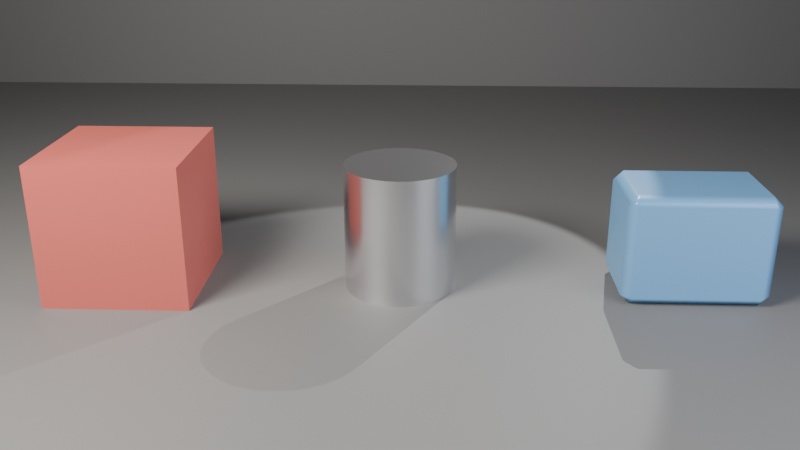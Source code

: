 # Source: ch02_04_normals_solution.blend  (saved by Blender 5.3.31; exported with 4.5.12 LTS)
import bpy
from mathutils import Matrix  # noqa: F401  (used for matrix-valued properties, if any)

bpy.ops.wm.read_factory_settings(use_empty=True)
scene = bpy.context.scene
scene.name = 'SC_Normals'

# ---- collections
col_set = bpy.data.collections.new('SET'); scene.collection.children.link(col_set)
col_lights = bpy.data.collections.new('LIGHTS'); scene.collection.children.link(col_lights)
col_cameras = bpy.data.collections.new('CAMERAS'); scene.collection.children.link(col_cameras)
col_patients = bpy.data.collections.new('PATIENTS'); scene.collection.children.link(col_patients)

# ---- materials (node trees are filled in below, after node groups)
mat_mat_studio_grey = bpy.data.materials.new('MAT_Studio_Grey')
mat_mat_studio_grey.diffuse_color = (0.18, 0.18, 0.18, 1.0)
mat_mat_paint = bpy.data.materials.new('MAT_Paint')
mat_mat_paint.diffuse_color = (0.55, 0.12, 0.1, 1.0)
mat_mat_tin = bpy.data.materials.new('MAT_Tin')
mat_mat_tin.diffuse_color = (0.8, 0.8, 0.82, 1.0)
mat_mat_plastic = bpy.data.materials.new('MAT_Plastic')
mat_mat_plastic.diffuse_color = (0.15, 0.35, 0.6, 1.0)

# ---- node groups
ng_smooth_by_angle = bpy.data.node_groups.new('Smooth by Angle', 'GeometryNodeTree')
_s = ng_smooth_by_angle.interface.new_socket(name='Mesh', in_out='OUTPUT', socket_type='NodeSocketGeometry')
_s = ng_smooth_by_angle.interface.new_socket(name='Mesh', in_out='INPUT', socket_type='NodeSocketGeometry')
_s = ng_smooth_by_angle.interface.new_socket(name='Angle', in_out='INPUT', socket_type='NodeSocketFloat')
_s.subtype = 'ANGLE'
_s.default_value = 0.5236
_s.min_value = 0.0
_s.max_value = 3.142
_s.description = 'Maximum face angle for smooth edges'
_s = ng_smooth_by_angle.interface.new_socket(name='Ignore Sharpness', in_out='INPUT', socket_type='NodeSocketBool')
_s.force_non_field = True
ng_smooth_by_angle.is_modifier = True
_N = ng_smooth_by_angle.nodes; _L = ng_smooth_by_angle.links
n0 = _N.new('GeometryNodeSetShadeSmooth'); n0.name = 'Set Shade Smooth'; n0.location = (120, -80)
n0.domain = 'EDGE'
n1 = _N.new('GeometryNodeSetShadeSmooth'); n1.name = 'Set Shade Smooth.001'; n1.location = (300, -80)
n2 = _N.new('NodeGroupOutput'); n2.name = 'Group Output'; n2.location = (480, -80)
n3 = _N.new('GeometryNodeInputMeshEdgeAngle'); n3.name = 'Edge Angle'; n3.location = (-440, -240)
n4 = _N.new('NodeGroupInput'); n4.name = 'Group Input'; n4.location = (-80, -80)
n5 = _N.new('GeometryNodeInputEdgeSmooth'); n5.name = 'Is Edge Smooth'; n5.location = (-260, -120)
n6 = _N.new('GeometryNodeInputShadeSmooth'); n6.name = 'Is Shade Smooth'; n6.location = (-440, -397)
n7 = _N.new('FunctionNodeCompare'); n7.name = 'Compare'; n7.location = (-260, -260)
n7.operation = 'LESS_EQUAL'
n8 = _N.new('FunctionNodeBooleanMath'); n8.name = 'Boolean Math.001'; n8.location = (-80, -260)
n9 = _N.new('NodeGroupInput'); n9.name = 'Group Input.001'; n9.location = (-440, -329)
n10 = _N.new('NodeGroupInput'); n10.name = 'Group Input.002'; n10.location = (-259, -189)
n11 = _N.new('FunctionNodeBooleanMath'); n11.name = 'Boolean Math'; n11.location = (-80, -149)
n11.operation = 'OR'
n12 = _N.new('FunctionNodeBooleanMath'); n12.name = 'Boolean Math.002'; n12.location = (-260, -380)
n12.operation = 'OR'
n13 = _N.new('NodeGroupInput'); n13.name = 'Group Input.003'; n13.location = (-440, -460)
_L.new(n3.outputs[0], n7.inputs[0])
_L.new(n1.outputs[0], n2.inputs[0])
_L.new(n9.outputs[1], n7.inputs[1])
_L.new(n7.outputs[0], n8.inputs[0])
_L.new(n4.outputs[0], n0.inputs[0])
_L.new(n0.outputs[0], n1.inputs[0])
_L.new(n8.outputs[0], n0.inputs[2])
_L.new(n10.outputs[2], n11.inputs[1])
_L.new(n5.outputs[0], n11.inputs[0])
_L.new(n11.outputs[0], n0.inputs[1])
_L.new(n13.outputs[2], n12.inputs[1])
_L.new(n6.outputs[0], n12.inputs[0])
_L.new(n12.outputs[0], n8.inputs[1])
n2.is_active_output = True

# ---- material node trees
mat_mat_studio_grey.use_nodes = True; mat_mat_studio_grey.node_tree.nodes.clear()
_N = mat_mat_studio_grey.node_tree.nodes; _L = mat_mat_studio_grey.node_tree.links
n0 = _N.new('ShaderNodeBsdfPrincipled'); n0.name = 'Principled BSDF'; n0.location = (-200, 100)
n0.inputs[0].default_value = (0.18, 0.18, 0.18, 1.0)
n0.inputs[2].default_value = 0.6
n0.inputs[10].default_value = 0.005
n1 = _N.new('ShaderNodeOutputMaterial'); n1.name = 'Material Output'; n1.location = (200, 100)
_L.new(n0.outputs[0], n1.inputs[0])
n1.is_active_output = True
mat_mat_paint.use_nodes = True; mat_mat_paint.node_tree.nodes.clear()
_N = mat_mat_paint.node_tree.nodes; _L = mat_mat_paint.node_tree.links
n0 = _N.new('ShaderNodeBsdfPrincipled'); n0.name = 'Principled BSDF'; n0.location = (-200, 100)
n0.inputs[0].default_value = (0.55, 0.12, 0.1, 1.0)
n0.inputs[2].default_value = 0.35
n0.inputs[10].default_value = 0.005
n1 = _N.new('ShaderNodeOutputMaterial'); n1.name = 'Material Output'; n1.location = (200, 100)
_L.new(n0.outputs[0], n1.inputs[0])
n1.is_active_output = True
mat_mat_tin.use_nodes = True; mat_mat_tin.node_tree.nodes.clear()
_N = mat_mat_tin.node_tree.nodes; _L = mat_mat_tin.node_tree.links
n0 = _N.new('ShaderNodeBsdfPrincipled'); n0.name = 'Principled BSDF'; n0.location = (-200, 100)
n0.inputs[0].default_value = (0.8, 0.8, 0.82, 1.0)
n0.inputs[1].default_value = 1.0
n0.inputs[2].default_value = 0.25
n0.inputs[10].default_value = 0.005
n1 = _N.new('ShaderNodeOutputMaterial'); n1.name = 'Material Output'; n1.location = (200, 100)
_L.new(n0.outputs[0], n1.inputs[0])
n1.is_active_output = True
mat_mat_plastic.use_nodes = True; mat_mat_plastic.node_tree.nodes.clear()
_N = mat_mat_plastic.node_tree.nodes; _L = mat_mat_plastic.node_tree.links
n0 = _N.new('ShaderNodeBsdfPrincipled'); n0.name = 'Principled BSDF'; n0.location = (-200, 100)
n0.inputs[0].default_value = (0.15, 0.35, 0.6, 1.0)
n0.inputs[2].default_value = 0.3
n0.inputs[10].default_value = 0.005
n1 = _N.new('ShaderNodeOutputMaterial'); n1.name = 'Material Output'; n1.location = (200, 100)
_L.new(n0.outputs[0], n1.inputs[0])
n1.is_active_output = True

# ---- world
world_wo_neutral = bpy.data.worlds.new('WO_Neutral'); scene.world = world_wo_neutral
world_wo_neutral.use_nodes = True; world_wo_neutral.node_tree.nodes.clear()
_N = world_wo_neutral.node_tree.nodes; _L = world_wo_neutral.node_tree.links
n0 = _N.new('ShaderNodeBackground'); n0.name = 'Background'; n0.location = (-200, 100)
n0.inputs[0].default_value = (0.05, 0.05, 0.06, 1.0)
n1 = _N.new('ShaderNodeOutputWorld'); n1.name = 'World Output'; n1.location = (200, 100)
_L.new(n0.outputs[0], n1.inputs[0])
n1.is_active_output = True

# ---- cameras
cam_ca_main = bpy.data.cameras.new('CA_Main')
cam_ca_main.clip_end = 200.0
cam_ca_main.lens = 40.0

# ---- lights
light_la_key = bpy.data.lights.new('LA_Key', 'AREA')
light_la_key.color = (1.0, 0.95, 0.88)
light_la_key.energy = 600.0
light_la_key.size = 2.0
light_la_fill = bpy.data.lights.new('LA_Fill', 'AREA')
light_la_fill.color = (0.85, 0.9, 1.0)
light_la_fill.energy = 150.0
light_la_fill.size = 3.0
light_la_rim = bpy.data.lights.new('LA_Rim', 'SPOT')
light_la_rim.energy = 500.0

# ---- meshes
me_me_floor = bpy.data.meshes.new('ME_Floor')
me_me_floor.from_pydata([(-10.0, -10.0, 0.0), (10.0, -10.0, 0.0), (-10.0, 10.0, 0.0), (10.0, 10.0, 0.0)], [], [(0, 1, 3, 2)])
_uv = me_me_floor.uv_layers.new(name='UVMap')
_uv.uv.foreach_set('vector', [0.0, 0.0, 1.0, 0.0, 1.0, 1.0, 0.0, 1.0])
me_me_floor.materials.append(mat_mat_studio_grey)
me_me_floor.update()
me_me_backdrop = bpy.data.meshes.new('ME_Backdrop')
me_me_backdrop.from_pydata([(-10.0, -10.0, 0.0), (10.0, -10.0, 0.0), (-10.0, 10.0, 0.0), (10.0, 10.0, 0.0)], [], [(0, 1, 3, 2)])
_uv = me_me_backdrop.uv_layers.new(name='UVMap')
_uv.uv.foreach_set('vector', [0.0, 0.0, 1.0, 0.0, 1.0, 1.0, 0.0, 1.0])
me_me_backdrop.materials.append(mat_mat_studio_grey)
me_me_backdrop.update()
me_me_flipped = bpy.data.meshes.new('ME_Flipped')
me_me_flipped.from_pydata([(-0.45, -0.45, 1.192e-08), (-0.45, -0.45, 0.9), (-0.45, 0.45, 1.192e-08), (-0.45, 0.45, 0.9), (0.45, -0.45, 1.192e-08), (0.45, -0.45, 0.9), (0.45, 0.45, 1.192e-08), (0.45, 0.45, 0.9), (-0.45, 0.0, 1.192e-08), (-0.45, -0.45, 0.45), (-0.45, 0.0, 0.9), (-0.45, 0.45, 0.45), (0.0, 0.45, 1.192e-08), (0.0, 0.45, 0.9), (0.45, 0.45, 0.45), (0.45, 0.0, 1.192e-08), (0.45, 0.0, 0.9), (0.45, -0.45, 0.45), (0.0, -0.45, 1.192e-08), (0.0, -0.45, 0.9), (0.0, 0.0, 0.9), (0.0, 0.0, 1.192e-08), (0.0, -0.45, 0.45), (0.45, 0.0, 0.45), (0.0, 0.45, 0.45), (-0.45, 0.0, 0.45)], [], [(25, 10, 3, 11), (24, 13, 7, 14), (23, 16, 5, 17), (22, 19, 1, 9), (21, 15, 4, 18), (20, 10, 1, 19), (16, 20, 19, 5), (7, 13, 20, 16), (13, 3, 10, 20), (8, 21, 18, 0), (2, 12, 21, 8), (12, 6, 15, 21), (18, 22, 9, 0), (4, 17, 22, 18), (17, 5, 19, 22), (15, 23, 17, 4), (6, 14, 23, 15), (14, 7, 16, 23), (12, 24, 14, 6), (2, 11, 24, 12), (11, 3, 13, 24), (8, 25, 11, 2), (0, 9, 25, 8), (9, 1, 10, 25)])
me_me_flipped.materials.append(mat_mat_paint)
me_me_flipped.update()
me_me_can = bpy.data.meshes.new('ME_Can')
me_me_can.from_pydata([(0.0, 0.35, -5.96e-09), (0.0, 0.35, 0.8), (0.06828, 0.3433, -5.96e-09), (0.06828, 0.3433, 0.8), (0.1339, 0.3234, -5.96e-09), (0.1339, 0.3234, 0.8), (0.1944, 0.291, -5.96e-09), (0.1944, 0.291, 0.8), (0.2475, 0.2475, -5.96e-09), (0.2475, 0.2475, 0.8), (0.291, 0.1944, -5.96e-09), (0.291, 0.1944, 0.8), (0.3234, 0.1339, -5.96e-09), (0.3234, 0.1339, 0.8), (0.3433, 0.06828, -5.96e-09), (0.3433, 0.06828, 0.8), (0.35, 0.0, -5.96e-09), (0.35, 0.0, 0.8), (0.3433, -0.06828, -5.96e-09), (0.3433, -0.06828, 0.8), (0.3234, -0.1339, -5.96e-09), (0.3234, -0.1339, 0.8), (0.291, -0.1944, -5.96e-09), (0.291, -0.1944, 0.8), (0.2475, -0.2475, -5.96e-09), (0.2475, -0.2475, 0.8), (0.1944, -0.291, -5.96e-09), (0.1944, -0.291, 0.8), (0.1339, -0.3234, -5.96e-09), (0.1339, -0.3234, 0.8), (0.06828, -0.3433, -5.96e-09), (0.06828, -0.3433, 0.8), (0.0, -0.35, -5.96e-09), (0.0, -0.35, 0.8), (-0.06828, -0.3433, -5.96e-09), (-0.06828, -0.3433, 0.8), (-0.1339, -0.3234, -5.96e-09), (-0.1339, -0.3234, 0.8), (-0.1944, -0.291, -5.96e-09), (-0.1944, -0.291, 0.8), (-0.2475, -0.2475, -5.96e-09), (-0.2475, -0.2475, 0.8), (-0.291, -0.1944, -5.96e-09), (-0.291, -0.1944, 0.8), (-0.3234, -0.1339, -5.96e-09), (-0.3234, -0.1339, 0.8), (-0.3433, -0.06828, -5.96e-09), (-0.3433, -0.06828, 0.8), (-0.35, 0.0, -5.96e-09), (-0.35, 0.0, 0.8), (-0.3433, 0.06828, -5.96e-09), (-0.3433, 0.06828, 0.8), (-0.3234, 0.1339, -5.96e-09), (-0.3234, 0.1339, 0.8), (-0.291, 0.1944, -5.96e-09), (-0.291, 0.1944, 0.8), (-0.2475, 0.2475, -5.96e-09), (-0.2475, 0.2475, 0.8), (-0.1944, 0.291, -5.96e-09), (-0.1944, 0.291, 0.8), (-0.1339, 0.3234, -5.96e-09), (-0.1339, 0.3234, 0.8), (-0.06828, 0.3433, -5.96e-09), (-0.06828, 0.3433, 0.8)], [], [(0, 1, 3, 2), (2, 3, 5, 4), (4, 5, 7, 6), (6, 7, 9, 8), (8, 9, 11, 10), (10, 11, 13, 12), (12, 13, 15, 14), (14, 15, 17, 16), (16, 17, 19, 18), (18, 19, 21, 20), (20, 21, 23, 22), (22, 23, 25, 24), (24, 25, 27, 26), (26, 27, 29, 28), (28, 29, 31, 30), (30, 31, 33, 32), (32, 33, 35, 34), (34, 35, 37, 36), (36, 37, 39, 38), (38, 39, 41, 40), (40, 41, 43, 42), (42, 43, 45, 44), (44, 45, 47, 46), (46, 47, 49, 48), (48, 49, 51, 50), (50, 51, 53, 52), (52, 53, 55, 54), (54, 55, 57, 56), (56, 57, 59, 58), (58, 59, 61, 60), (3, 1, 63, 61, 59, 57, 55, 53, 51, 49, 47, 45, 43, 41, 39, 37, 35, 33, 31, 29, 27, 25, 23, 21, 19, 17, 15, 13, 11, 9, 7, 5), (60, 61, 63, 62), (62, 63, 1, 0), (0, 2, 4, 6, 8, 10, 12, 14, 16, 18, 20, 22, 24, 26, 28, 30, 32, 34, 36, 38, 40, 42, 44, 46, 48, 50, 52, 54, 56, 58, 60, 62)])
me_me_can.polygons.foreach_set('use_smooth', [True] * 34)
me_me_can.materials.append(mat_mat_tin)
me_me_can.update()
me_me_block = bpy.data.meshes.new('ME_Block')
me_me_block.from_pydata([(-0.39, -0.24, 0.0), (-0.39, -0.3, 0.06), (-0.45, -0.24, 0.06), (-0.39, -0.3, 0.64), (-0.39, -0.24, 0.7), (-0.45, -0.24, 0.64), (-0.39, 0.24, 0.0), (-0.45, 0.24, 0.06), (-0.39, 0.3, 0.06), (-0.39, 0.24, 0.7), (-0.39, 0.3, 0.64), (-0.45, 0.24, 0.64), (0.39, -0.24, 0.0), (0.45, -0.24, 0.06), (0.39, -0.3, 0.06), (0.39, -0.24, 0.7), (0.39, -0.3, 0.64), (0.45, -0.24, 0.64), (0.39, 0.24, 0.0), (0.39, 0.3, 0.06), (0.45, 0.24, 0.06), (0.39, 0.24, 0.7), (0.45, 0.24, 0.64), (0.39, 0.3, 0.64)], [], [(0, 1, 2), (3, 4, 5), (6, 7, 8), (9, 10, 11), (12, 13, 14), (15, 16, 17), (18, 19, 20), (21, 22, 23), (6, 0, 2, 7), (1, 3, 5, 2), (4, 9, 11, 5), (10, 8, 7, 11), (18, 6, 8, 19), (9, 21, 23, 10), (22, 20, 19, 23), (12, 18, 20, 13), (21, 15, 17, 22), (16, 14, 13, 17), (0, 12, 14, 1), (15, 4, 3, 16), (6, 18, 12, 0), (2, 5, 11, 7), (14, 16, 3, 1), (21, 9, 4, 15), (8, 10, 23, 19), (20, 22, 17, 13)])
me_me_block.polygons.foreach_set('use_smooth', [True] * 26)
me_me_block.materials.append(mat_mat_plastic)
me_me_block.update()

# ---- objects
ob_geo_floor = bpy.data.objects.new('GEO_Floor', me_me_floor)
ob_geo_backdrop = bpy.data.objects.new('GEO_Backdrop', me_me_backdrop)
ob_lgt_key = bpy.data.objects.new('LGT_Key', light_la_key)
ob_lgt_fill = bpy.data.objects.new('LGT_Fill', light_la_fill)
ob_lgt_rim = bpy.data.objects.new('LGT_Rim', light_la_rim)
ob_emp_target = bpy.data.objects.new('EMP_Target', None)
ob_cam_main = bpy.data.objects.new('CAM_Main', cam_ca_main)
ob_geo_flipped = bpy.data.objects.new('GEO_Flipped', me_me_flipped)
ob_geo_can = bpy.data.objects.new('GEO_Can', me_me_can)
ob_geo_block = bpy.data.objects.new('GEO_Block', me_me_block)

# ---- transforms, parenting, visibility, modifiers, constraints
ob_geo_floor.location = (0.0, 0.0, 0.0)
ob_geo_backdrop.location = (0.0, 6.0, 10.0)
ob_geo_backdrop.rotation_euler = (1.571, 0.0, 0.0)
ob_lgt_key.location = (-3.0, -3.0, 4.0)
_c = ob_lgt_key.constraints.new('TRACK_TO'); _c.name = 'Track To'
_c.target = ob_emp_target
ob_lgt_fill.location = (3.5, -2.5, 2.0)
_c = ob_lgt_fill.constraints.new('TRACK_TO'); _c.name = 'Track To'
_c.target = ob_emp_target
ob_lgt_rim.location = (1.8, 2.6, 3.2)
_c = ob_lgt_rim.constraints.new('TRACK_TO'); _c.name = 'Track To'
_c.target = ob_emp_target
ob_emp_target.location = (0.0, 0.0, 0.4)
ob_emp_target.empty_display_size = 0.5
ob_cam_main.location = (0.2, -5.2, 2.4)
_c = ob_cam_main.constraints.new('TRACK_TO'); _c.name = 'Track To'
_c.target = ob_emp_target
ob_geo_flipped.location = (-1.7, 0.0, 0.0)
ob_geo_can.location = (0.0, 0.0, 0.0)
_m = ob_geo_can.modifiers.new('Smooth by Angle', 'NODES')
_m.node_group = ng_smooth_by_angle
_m.use_pin_to_last = True
_m.show_group_selector = False
ob_geo_block.location = (1.8, 0.0, 0.0)
_m = ob_geo_block.modifiers.new('WeightedNormal', 'WEIGHTED_NORMAL')
_m.weight = 100
_m.keep_sharp = True
_m.use_face_influence = True

# ---- collection membership
col_set.objects.link(ob_geo_floor)
col_set.objects.link(ob_geo_backdrop)
col_lights.objects.link(ob_lgt_key)
col_lights.objects.link(ob_lgt_fill)
col_lights.objects.link(ob_lgt_rim)
col_cameras.objects.link(ob_emp_target)
col_cameras.objects.link(ob_cam_main)
col_patients.objects.link(ob_geo_flipped)
col_patients.objects.link(ob_geo_can)
col_patients.objects.link(ob_geo_block)

# ---- scene / render settings (as saved in the file)
scene.camera = ob_cam_main
scene.frame_start = 1; scene.frame_end = 250; scene.frame_set(1)
scene.render.engine = 'BLENDER_EEVEE_NEXT'
scene.render.resolution_percentage = 50
scene.render.bake_bias = 0.0
scene.render.bake_samples = 0
scene.render.compositor_device = 'GPU'
scene.eevee.use_volume_custom_range = False
scene.eevee.fast_gi_thickness_near = 0.1
scene.eevee.fast_gi_thickness_far = 0.0
scene.eevee.ray_tracing_options.screen_trace_thickness = 0.1
bpy.context.view_layer.update()
